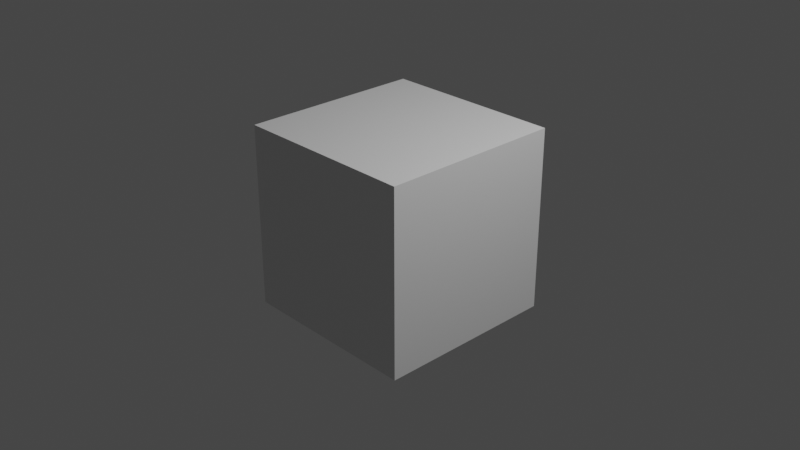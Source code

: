 # Source: startup.blend  (saved by Blender 3.0.42; exported with 4.5.12 LTS)
import bpy
from mathutils import Matrix  # noqa: F401  (used for matrix-valued properties, if any)

bpy.ops.wm.read_factory_settings(use_empty=True)
scene = bpy.context.scene
scene.name = 'Scene'

# ---- collections
col_collection = bpy.data.collections.new('Collection'); scene.collection.children.link(col_collection)

# ---- materials (node trees are filled in below, after node groups)
mat_material = bpy.data.materials.new('Material')
mat_material.alpha_threshold = 0.0
mat_material.use_transparent_shadow = False
mat_material.line_color = (0.0, 0.0, 0.0, 1.0)

# ---- material node trees
mat_material.use_nodes = True; mat_material.node_tree.nodes.clear()
_N = mat_material.node_tree.nodes; _L = mat_material.node_tree.links
n0 = _N.new('ShaderNodeOutputMaterial'); n0.name = 'Material Output'; n0.location = (300, 300)
n1 = _N.new('ShaderNodeBsdfPrincipled'); n1.name = 'Principled BSDF'; n1.location = (10, 300)
n1.distribution = 'GGX'
n1.subsurface_method = 'BURLEY'
n1.inputs[2].default_value = 0.4
n1.inputs[3].default_value = 1.45
n1.inputs[27].default_value = (0.0, 0.0, 0.0, 1.0)
n1.inputs[28].default_value = 1.0
_L.new(n1.outputs[0], n0.inputs[0])
n0.is_active_output = True

# ---- world
world_world = bpy.data.worlds.new('World'); scene.world = world_world
world_world.use_nodes = True; world_world.node_tree.nodes.clear()
_N = world_world.node_tree.nodes; _L = world_world.node_tree.links
n0 = _N.new('ShaderNodeOutputWorld'); n0.name = 'World Output'; n0.location = (300, 300)
n1 = _N.new('ShaderNodeBackground'); n1.name = 'Background'; n1.location = (10, 300)
n1.inputs[0].default_value = (0.05088, 0.05088, 0.05088, 1.0)
_L.new(n1.outputs[0], n0.inputs[0])
n0.is_active_output = True
world_world.color = (0.05088, 0.05088, 0.05088)
world_world.use_sun_shadow = False
world_world.sun_shadow_jitter_overblur = 0.0

# ---- cameras
cam_camera = bpy.data.cameras.new('Camera')
cam_camera.ortho_scale = 7.314

# ---- lights
light_light = bpy.data.lights.new('Light', 'POINT')
light_light.transmission_factor = 0.0
light_light.energy = 1000.0
light_light.shadow_soft_size = 0.1
light_light.shadow_maximum_resolution = 0.006
light_light.use_absolute_resolution = True

# ---- meshes
me_cube = bpy.data.meshes.new('Cube')
me_cube.from_pydata([(1.0, 1.0, 1.0), (1.0, 1.0, -1.0), (1.0, -1.0, 1.0), (1.0, -1.0, -1.0), (-1.0, 1.0, 1.0), (-1.0, 1.0, -1.0), (-1.0, -1.0, 1.0), (-1.0, -1.0, -1.0)], [], [(0, 4, 6, 2), (3, 2, 6, 7), (7, 6, 4, 5), (5, 1, 3, 7), (1, 0, 2, 3), (5, 4, 0, 1)])
_uv = me_cube.uv_layers.new(name='UVMap')
_uv.uv.foreach_set('vector', [0.625, 0.5, 0.875, 0.5, 0.875, 0.75, 0.625, 0.75, 0.375, 0.75, 0.625, 0.75, 0.625, 1.0, 0.375, 1.0, 0.375, 0.0, 0.625, 0.0, 0.625, 0.25, 0.375, 0.25, 0.125, 0.5, 0.375, 0.5, 0.375, 0.75, 0.125, 0.75, 0.375, 0.5, 0.625, 0.5, 0.625, 0.75, 0.375, 0.75, 0.375, 0.25, 0.625, 0.25, 0.625, 0.5, 0.375, 0.5])
me_cube.materials.append(mat_material)
me_cube.use_remesh_preserve_volume = False
me_cube.use_remesh_preserve_attributes = False
me_cube.use_mirror_vertex_groups = False
me_cube.update()

# ---- objects
ob_cube = bpy.data.objects.new('Cube', me_cube)
ob_light = bpy.data.objects.new('Light', light_light)
ob_camera = bpy.data.objects.new('Camera', cam_camera)

# ---- transforms, parenting, visibility, modifiers, constraints
ob_cube.location = (0.0, 0.0, 0.0)
ob_cube.lock_rotations_4d = False
ob_cube.empty_display_type = 'ARROWS'
ob_cube.lineart.crease_threshold = 0.0
ob_light.location = (4.076, 1.005, 5.904)
ob_light.rotation_euler = (0.6503, 0.05522, 1.866)
ob_light.lock_rotations_4d = False
ob_light.empty_display_type = 'ARROWS'
ob_light.color = (0.0, 0.0, 0.0, 0.0)
ob_light.lineart.crease_threshold = 0.0
ob_camera.location = (7.359, -6.926, 4.958)
ob_camera.rotation_euler = (1.109, 0.0, 0.8149)
ob_camera.lock_rotations_4d = False
ob_camera.empty_display_type = 'ARROWS'
ob_camera.color = (0.0, 0.0, 0.0, 0.0)
ob_camera.display_type = 'WIRE'
ob_camera.lineart.crease_threshold = 0.0

# ---- collection membership
col_collection.objects.link(ob_cube)
col_collection.objects.link(ob_light)
col_collection.objects.link(ob_camera)

# ---- scene / render settings (as saved in the file)
scene.camera = ob_camera
scene.frame_start = 1; scene.frame_end = 250; scene.frame_set(1)
scene.render.engine = 'BLENDER_EEVEE_NEXT'
scene.render.image_settings.file_format = 'FFMPEG'
scene.render.image_settings.color_mode = 'RGB'
scene.render.fps = 30
scene.cycles.use_denoising = False
scene.cycles.sampling_pattern = 'TABULATED_SOBOL'
scene.cycles.use_light_tree = False
scene.view_settings.view_transform = 'Filmic'
bpy.context.view_layer.update()
